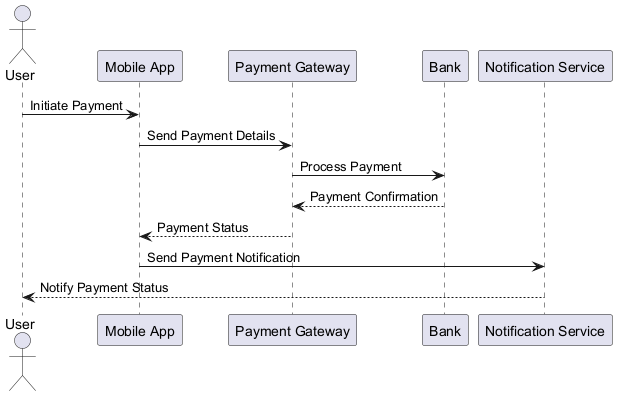

The diagram above was rendered by PlantUML. Its source (embedded in the PNG):
@startuml
actor User
participant "Mobile App" as App
participant "Payment Gateway" as Gateway
participant "Bank" as Bank
participant "Notification Service" as Notification

User -> App: Initiate Payment
App -> Gateway: Send Payment Details
Gateway -> Bank: Process Payment
Bank --> Gateway: Payment Confirmation
Gateway --> App: Payment Status
App -> Notification: Send Payment Notification
Notification --> User: Notify Payment Status
@enduml